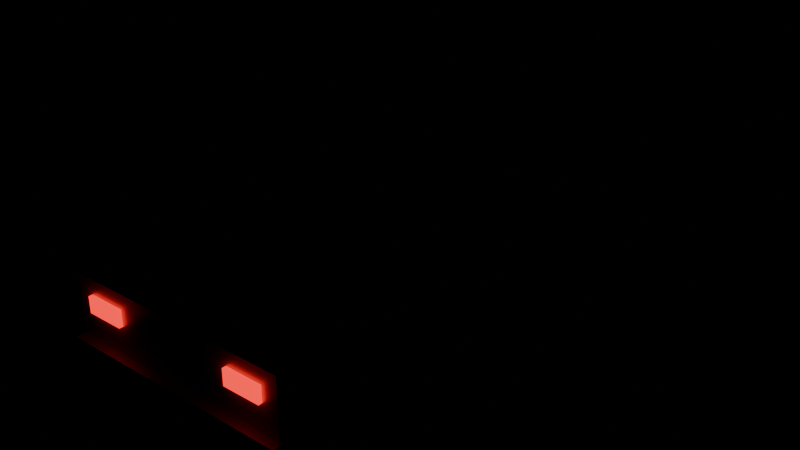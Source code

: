 # Source: Car1.blend  (saved by Blender 5.3.31; exported with 4.5.12 LTS)
import bpy
from mathutils import Matrix  # noqa: F401  (used for matrix-valued properties, if any)

bpy.ops.wm.read_factory_settings(use_empty=True)
scene = bpy.context.scene
scene.name = 'Scene'

# ---- collections
col_car1 = bpy.data.collections.new('Car1'); scene.collection.children.link(col_car1)

# ---- materials (node trees are filled in below, after node groups)
mat_rubber_0 = bpy.data.materials.new('Rubber_0')
mat_metal_1 = bpy.data.materials.new('Metal_1')
mat_glass_2 = bpy.data.materials.new('Glass_2')
mat_glass_3 = bpy.data.materials.new('Glass_3')
mat_neon_4 = bpy.data.materials.new('Neon_4')
mat_metal_5 = bpy.data.materials.new('Metal_5')

# ---- material node trees
mat_rubber_0.use_nodes = True; mat_rubber_0.node_tree.nodes.clear()
_N = mat_rubber_0.node_tree.nodes; _L = mat_rubber_0.node_tree.links
n0 = _N.new('ShaderNodeBsdfPrincipled'); n0.name = 'Principled BSDF'; n0.location = (-200, 100)
n0.inputs[0].default_value = (0.0137, 0.0137, 0.01521, 1.0)
n0.inputs[2].default_value = 0.92
n0.inputs[10].default_value = 0.005
n1 = _N.new('ShaderNodeOutputMaterial'); n1.name = 'Material Output'; n1.location = (200, 100)
_L.new(n0.outputs[0], n1.inputs[0])
n1.is_active_output = True
mat_metal_1.use_nodes = True; mat_metal_1.node_tree.nodes.clear()
_N = mat_metal_1.node_tree.nodes; _L = mat_metal_1.node_tree.links
n0 = _N.new('ShaderNodeBsdfPrincipled'); n0.name = 'Principled BSDF'; n0.location = (-200, 100)
n0.inputs[0].default_value = (0.7157, 0.7157, 0.6724, 1.0)
n0.inputs[1].default_value = 0.55
n0.inputs[2].default_value = 0.42
n0.inputs[10].default_value = 0.005
n1 = _N.new('ShaderNodeOutputMaterial'); n1.name = 'Material Output'; n1.location = (200, 100)
_L.new(n0.outputs[0], n1.inputs[0])
n1.is_active_output = True
mat_glass_2.use_nodes = True; mat_glass_2.node_tree.nodes.clear()
_N = mat_glass_2.node_tree.nodes; _L = mat_glass_2.node_tree.links
n0 = _N.new('ShaderNodeBsdfPrincipled'); n0.name = 'Principled BSDF'; n0.location = (-200, 100)
n0.inputs[0].default_value = (0.1559, 0.2623, 0.3278, 1.0)
n0.inputs[2].default_value = 0.05
n0.inputs[10].default_value = 0.005
n0.inputs[18].default_value = 0.85
n1 = _N.new('ShaderNodeOutputMaterial'); n1.name = 'Material Output'; n1.location = (200, 100)
_L.new(n0.outputs[0], n1.inputs[0])
n1.is_active_output = True
mat_glass_3.use_nodes = True; mat_glass_3.node_tree.nodes.clear()
_N = mat_glass_3.node_tree.nodes; _L = mat_glass_3.node_tree.links
n0 = _N.new('ShaderNodeBsdfPrincipled'); n0.name = 'Principled BSDF'; n0.location = (-200, 100)
n0.inputs[0].default_value = (0.8308, 0.8308, 0.6795, 1.0)
n0.inputs[2].default_value = 0.05
n0.inputs[10].default_value = 0.005
n0.inputs[18].default_value = 0.85
n1 = _N.new('ShaderNodeOutputMaterial'); n1.name = 'Material Output'; n1.location = (200, 100)
_L.new(n0.outputs[0], n1.inputs[0])
n1.is_active_output = True
mat_neon_4.use_nodes = True; mat_neon_4.node_tree.nodes.clear()
_N = mat_neon_4.node_tree.nodes; _L = mat_neon_4.node_tree.links
n0 = _N.new('ShaderNodeBsdfPrincipled'); n0.name = 'Principled BSDF'; n0.location = (-200, 100)
n0.inputs[0].default_value = (0.305, 0.006995, 0.006049, 1.0)
n0.inputs[10].default_value = 0.005
n0.inputs[27].default_value = (0.305, 0.006995, 0.006049, 1.0)
n0.inputs[28].default_value = 6.0
n1 = _N.new('ShaderNodeOutputMaterial'); n1.name = 'Material Output'; n1.location = (200, 100)
_L.new(n0.outputs[0], n1.inputs[0])
n1.is_active_output = True
mat_metal_5.use_nodes = True; mat_metal_5.node_tree.nodes.clear()
_N = mat_metal_5.node_tree.nodes; _L = mat_metal_5.node_tree.links
n0 = _N.new('ShaderNodeBsdfPrincipled'); n0.name = 'Principled BSDF'; n0.location = (-200, 100)
n0.inputs[0].default_value = (0.402, 0.4125, 0.4287, 1.0)
n0.inputs[1].default_value = 0.55
n0.inputs[2].default_value = 0.42
n0.inputs[10].default_value = 0.005
n1 = _N.new('ShaderNodeOutputMaterial'); n1.name = 'Material Output'; n1.location = (200, 100)
_L.new(n0.outputs[0], n1.inputs[0])
n1.is_active_output = True

# ---- meshes
me_wheel_10_1 = bpy.data.meshes.new('Wheel-10_1')
me_wheel_10_1.from_pydata([(-0.1, 0.31, -7.55e-09), (0.1, 0.31, 7.55e-09), (-0.1, 0.2948, -0.0958), (0.1, 0.2948, -0.0958), (-0.1, 0.2508, -0.1822), (0.1, 0.2508, -0.1822), (-0.1, 0.1822, -0.2508), (0.1, 0.1822, -0.2508), (-0.1, 0.0958, -0.2948), (0.1, 0.0958, -0.2948), (-0.1, 0.0, -0.31), (0.1, 0.0, -0.31), (-0.1, -0.0958, -0.2948), (0.1, -0.0958, -0.2948), (-0.1, -0.1822, -0.2508), (0.1, -0.1822, -0.2508), (-0.1, -0.2508, -0.1822), (0.1, -0.2508, -0.1822), (-0.1, -0.2948, -0.0958), (0.1, -0.2948, -0.0958), (-0.1, -0.31, -7.55e-09), (0.1, -0.31, 7.55e-09), (-0.1, -0.2948, 0.0958), (0.1, -0.2948, 0.0958), (-0.1, -0.2508, 0.1822), (0.1, -0.2508, 0.1822), (-0.1, -0.1822, 0.2508), (0.1, -0.1822, 0.2508), (-0.1, -0.0958, 0.2948), (0.1, -0.0958, 0.2948), (-0.1, 0.0, 0.31), (0.1, 0.0, 0.31), (-0.1, 0.0958, 0.2948), (0.1, 0.0958, 0.2948), (-0.1, 0.1822, 0.2508), (0.1, 0.1822, 0.2508), (-0.1, 0.2508, 0.1822), (0.1, 0.2508, 0.1822), (-0.1, 0.2948, 0.0958), (0.1, 0.2948, 0.0958)], [], [(0, 1, 3, 2), (2, 3, 5, 4), (4, 5, 7, 6), (6, 7, 9, 8), (8, 9, 11, 10), (10, 11, 13, 12), (12, 13, 15, 14), (14, 15, 17, 16), (16, 17, 19, 18), (18, 19, 21, 20), (20, 21, 23, 22), (22, 23, 25, 24), (24, 25, 27, 26), (26, 27, 29, 28), (28, 29, 31, 30), (30, 31, 33, 32), (32, 33, 35, 34), (34, 35, 37, 36), (3, 1, 39, 37, 35, 33, 31, 29, 27, 25, 23, 21, 19, 17, 15, 13, 11, 9, 7, 5), (36, 37, 39, 38), (38, 39, 1, 0), (0, 2, 4, 6, 8, 10, 12, 14, 16, 18, 20, 22, 24, 26, 28, 30, 32, 34, 36, 38)])
me_wheel_10_1.polygons.foreach_set('use_smooth', [True] * 22)
me_wheel_10_1.materials.append(mat_rubber_0)
me_wheel_10_1.update()
me_wheel_11_2 = bpy.data.meshes.new('Wheel-11_2')
me_wheel_11_2.from_pydata([(-0.1, 0.31, -7.55e-09), (0.1, 0.31, 7.55e-09), (-0.1, 0.2948, -0.0958), (0.1, 0.2948, -0.0958), (-0.1, 0.2508, -0.1822), (0.1, 0.2508, -0.1822), (-0.1, 0.1822, -0.2508), (0.1, 0.1822, -0.2508), (-0.1, 0.0958, -0.2948), (0.1, 0.0958, -0.2948), (-0.1, 0.0, -0.31), (0.1, 0.0, -0.31), (-0.1, -0.0958, -0.2948), (0.1, -0.0958, -0.2948), (-0.1, -0.1822, -0.2508), (0.1, -0.1822, -0.2508), (-0.1, -0.2508, -0.1822), (0.1, -0.2508, -0.1822), (-0.1, -0.2948, -0.0958), (0.1, -0.2948, -0.0958), (-0.1, -0.31, -7.55e-09), (0.1, -0.31, 7.55e-09), (-0.1, -0.2948, 0.0958), (0.1, -0.2948, 0.0958), (-0.1, -0.2508, 0.1822), (0.1, -0.2508, 0.1822), (-0.1, -0.1822, 0.2508), (0.1, -0.1822, 0.2508), (-0.1, -0.0958, 0.2948), (0.1, -0.0958, 0.2948), (-0.1, 0.0, 0.31), (0.1, 0.0, 0.31), (-0.1, 0.0958, 0.2948), (0.1, 0.0958, 0.2948), (-0.1, 0.1822, 0.2508), (0.1, 0.1822, 0.2508), (-0.1, 0.2508, 0.1822), (0.1, 0.2508, 0.1822), (-0.1, 0.2948, 0.0958), (0.1, 0.2948, 0.0958)], [], [(0, 1, 3, 2), (2, 3, 5, 4), (4, 5, 7, 6), (6, 7, 9, 8), (8, 9, 11, 10), (10, 11, 13, 12), (12, 13, 15, 14), (14, 15, 17, 16), (16, 17, 19, 18), (18, 19, 21, 20), (20, 21, 23, 22), (22, 23, 25, 24), (24, 25, 27, 26), (26, 27, 29, 28), (28, 29, 31, 30), (30, 31, 33, 32), (32, 33, 35, 34), (34, 35, 37, 36), (3, 1, 39, 37, 35, 33, 31, 29, 27, 25, 23, 21, 19, 17, 15, 13, 11, 9, 7, 5), (36, 37, 39, 38), (38, 39, 1, 0), (0, 2, 4, 6, 8, 10, 12, 14, 16, 18, 20, 22, 24, 26, 28, 30, 32, 34, 36, 38)])
me_wheel_11_2.polygons.foreach_set('use_smooth', [True] * 22)
me_wheel_11_2.materials.append(mat_rubber_0)
me_wheel_11_2.update()
me_wheel10_3 = bpy.data.meshes.new('Wheel10_3')
me_wheel10_3.from_pydata([(-0.1, 0.31, -7.55e-09), (0.1, 0.31, 7.55e-09), (-0.1, 0.2948, -0.0958), (0.1, 0.2948, -0.0958), (-0.1, 0.2508, -0.1822), (0.1, 0.2508, -0.1822), (-0.1, 0.1822, -0.2508), (0.1, 0.1822, -0.2508), (-0.1, 0.0958, -0.2948), (0.1, 0.0958, -0.2948), (-0.1, 0.0, -0.31), (0.1, 0.0, -0.31), (-0.1, -0.0958, -0.2948), (0.1, -0.0958, -0.2948), (-0.1, -0.1822, -0.2508), (0.1, -0.1822, -0.2508), (-0.1, -0.2508, -0.1822), (0.1, -0.2508, -0.1822), (-0.1, -0.2948, -0.0958), (0.1, -0.2948, -0.0958), (-0.1, -0.31, -7.55e-09), (0.1, -0.31, 7.55e-09), (-0.1, -0.2948, 0.0958), (0.1, -0.2948, 0.0958), (-0.1, -0.2508, 0.1822), (0.1, -0.2508, 0.1822), (-0.1, -0.1822, 0.2508), (0.1, -0.1822, 0.2508), (-0.1, -0.0958, 0.2948), (0.1, -0.0958, 0.2948), (-0.1, 0.0, 0.31), (0.1, 0.0, 0.31), (-0.1, 0.0958, 0.2948), (0.1, 0.0958, 0.2948), (-0.1, 0.1822, 0.2508), (0.1, 0.1822, 0.2508), (-0.1, 0.2508, 0.1822), (0.1, 0.2508, 0.1822), (-0.1, 0.2948, 0.0958), (0.1, 0.2948, 0.0958)], [], [(0, 1, 3, 2), (2, 3, 5, 4), (4, 5, 7, 6), (6, 7, 9, 8), (8, 9, 11, 10), (10, 11, 13, 12), (12, 13, 15, 14), (14, 15, 17, 16), (16, 17, 19, 18), (18, 19, 21, 20), (20, 21, 23, 22), (22, 23, 25, 24), (24, 25, 27, 26), (26, 27, 29, 28), (28, 29, 31, 30), (30, 31, 33, 32), (32, 33, 35, 34), (34, 35, 37, 36), (3, 1, 39, 37, 35, 33, 31, 29, 27, 25, 23, 21, 19, 17, 15, 13, 11, 9, 7, 5), (36, 37, 39, 38), (38, 39, 1, 0), (0, 2, 4, 6, 8, 10, 12, 14, 16, 18, 20, 22, 24, 26, 28, 30, 32, 34, 36, 38)])
me_wheel10_3.polygons.foreach_set('use_smooth', [True] * 22)
me_wheel10_3.materials.append(mat_rubber_0)
me_wheel10_3.update()
me_wheel11_4 = bpy.data.meshes.new('Wheel11_4')
me_wheel11_4.from_pydata([(-0.1, 0.31, -7.55e-09), (0.1, 0.31, 7.55e-09), (-0.1, 0.2948, -0.0958), (0.1, 0.2948, -0.0958), (-0.1, 0.2508, -0.1822), (0.1, 0.2508, -0.1822), (-0.1, 0.1822, -0.2508), (0.1, 0.1822, -0.2508), (-0.1, 0.0958, -0.2948), (0.1, 0.0958, -0.2948), (-0.1, 0.0, -0.31), (0.1, 0.0, -0.31), (-0.1, -0.0958, -0.2948), (0.1, -0.0958, -0.2948), (-0.1, -0.1822, -0.2508), (0.1, -0.1822, -0.2508), (-0.1, -0.2508, -0.1822), (0.1, -0.2508, -0.1822), (-0.1, -0.2948, -0.0958), (0.1, -0.2948, -0.0958), (-0.1, -0.31, -7.55e-09), (0.1, -0.31, 7.55e-09), (-0.1, -0.2948, 0.0958), (0.1, -0.2948, 0.0958), (-0.1, -0.2508, 0.1822), (0.1, -0.2508, 0.1822), (-0.1, -0.1822, 0.2508), (0.1, -0.1822, 0.2508), (-0.1, -0.0958, 0.2948), (0.1, -0.0958, 0.2948), (-0.1, 0.0, 0.31), (0.1, 0.0, 0.31), (-0.1, 0.0958, 0.2948), (0.1, 0.0958, 0.2948), (-0.1, 0.1822, 0.2508), (0.1, 0.1822, 0.2508), (-0.1, 0.2508, 0.1822), (0.1, 0.2508, 0.1822), (-0.1, 0.2948, 0.0958), (0.1, 0.2948, 0.0958)], [], [(0, 1, 3, 2), (2, 3, 5, 4), (4, 5, 7, 6), (6, 7, 9, 8), (8, 9, 11, 10), (10, 11, 13, 12), (12, 13, 15, 14), (14, 15, 17, 16), (16, 17, 19, 18), (18, 19, 21, 20), (20, 21, 23, 22), (22, 23, 25, 24), (24, 25, 27, 26), (26, 27, 29, 28), (28, 29, 31, 30), (30, 31, 33, 32), (32, 33, 35, 34), (34, 35, 37, 36), (3, 1, 39, 37, 35, 33, 31, 29, 27, 25, 23, 21, 19, 17, 15, 13, 11, 9, 7, 5), (36, 37, 39, 38), (38, 39, 1, 0), (0, 2, 4, 6, 8, 10, 12, 14, 16, 18, 20, 22, 24, 26, 28, 30, 32, 34, 36, 38)])
me_wheel11_4.polygons.foreach_set('use_smooth', [True] * 22)
me_wheel11_4.materials.append(mat_rubber_0)
me_wheel11_4.update()
me_body_5 = bpy.data.meshes.new('Body_5')
me_body_5.from_pydata([(-0.86, -2.05, -0.3), (-0.86, -2.05, 0.3), (-0.86, 2.05, -0.3), (-0.86, 2.05, 0.3), (0.86, -2.05, -0.3), (0.86, -2.05, 0.3), (0.86, 2.05, -0.3), (0.86, 2.05, 0.3)], [], [(0, 1, 3, 2), (2, 3, 7, 6), (6, 7, 5, 4), (4, 5, 1, 0), (2, 6, 4, 0), (7, 3, 1, 5)])
me_body_5.materials.append(mat_metal_1)
me_body_5.update()
me_cabin_6 = bpy.data.meshes.new('Cabin_6')
me_cabin_6.from_pydata([(-0.775, -1.0, -0.275), (-0.775, -1.0, 0.275), (-0.775, 1.0, -0.275), (-0.775, 1.0, 0.275), (0.775, -1.0, -0.275), (0.775, -1.0, 0.275), (0.775, 1.0, -0.275), (0.775, 1.0, 0.275)], [], [(0, 1, 3, 2), (2, 3, 7, 6), (6, 7, 5, 4), (4, 5, 1, 0), (2, 6, 4, 0), (7, 3, 1, 5)])
me_cabin_6.materials.append(mat_metal_1)
me_cabin_6.update()
me_windscreen_7 = bpy.data.meshes.new('Windscreen_7')
me_windscreen_7.from_pydata([(-0.75, -0.3, -0.265), (0.75, -0.3, -0.265), (0.75, 0.3, -0.265), (-0.75, 0.3, -0.265), (-0.75, -0.3, 0.265), (0.75, -0.3, 0.265)], [], [(0, 3, 2, 1), (0, 1, 5, 4), (3, 4, 5, 2), (0, 4, 3), (1, 2, 5)])
me_windscreen_7.materials.append(mat_glass_2)
me_windscreen_7.update()
me_rearscreen_8 = bpy.data.meshes.new('RearScreen_8')
me_rearscreen_8.from_pydata([(-0.75, -0.25, -0.265), (0.75, -0.25, -0.265), (0.75, 0.25, -0.265), (-0.75, 0.25, -0.265), (-0.75, -0.25, 0.265), (0.75, -0.25, 0.265)], [], [(0, 3, 2, 1), (0, 1, 5, 4), (3, 4, 5, 2), (0, 4, 3), (1, 2, 5)])
me_rearscreen_8.materials.append(mat_glass_2)
me_rearscreen_8.update()
me_headlamp_1_9 = bpy.data.meshes.new('Headlamp-1_9')
me_headlamp_1_9.from_pydata([(-0.15, -0.02, -0.07), (-0.15, -0.02, 0.07), (-0.15, 0.02, -0.07), (-0.15, 0.02, 0.07), (0.15, -0.02, -0.07), (0.15, -0.02, 0.07), (0.15, 0.02, -0.07), (0.15, 0.02, 0.07)], [], [(0, 1, 3, 2), (2, 3, 7, 6), (6, 7, 5, 4), (4, 5, 1, 0), (2, 6, 4, 0), (7, 3, 1, 5)])
me_headlamp_1_9.materials.append(mat_glass_3)
me_headlamp_1_9.update()
me_taillamp_1_10 = bpy.data.meshes.new('Taillamp-1_10')
me_taillamp_1_10.from_pydata([(-0.14, -0.02, -0.06), (-0.14, -0.02, 0.06), (-0.14, 0.02, -0.06), (-0.14, 0.02, 0.06), (0.14, -0.02, -0.06), (0.14, -0.02, 0.06), (0.14, 0.02, -0.06), (0.14, 0.02, 0.06)], [], [(0, 1, 3, 2), (2, 3, 7, 6), (6, 7, 5, 4), (4, 5, 1, 0), (2, 6, 4, 0), (7, 3, 1, 5)])
me_taillamp_1_10.materials.append(mat_neon_4)
me_taillamp_1_10.update()
me_headlamp1_11 = bpy.data.meshes.new('Headlamp1_11')
me_headlamp1_11.from_pydata([(-0.15, -0.02, -0.07), (-0.15, -0.02, 0.07), (-0.15, 0.02, -0.07), (-0.15, 0.02, 0.07), (0.15, -0.02, -0.07), (0.15, -0.02, 0.07), (0.15, 0.02, -0.07), (0.15, 0.02, 0.07)], [], [(0, 1, 3, 2), (2, 3, 7, 6), (6, 7, 5, 4), (4, 5, 1, 0), (2, 6, 4, 0), (7, 3, 1, 5)])
me_headlamp1_11.materials.append(mat_glass_3)
me_headlamp1_11.update()
me_taillamp1_12 = bpy.data.meshes.new('Taillamp1_12')
me_taillamp1_12.from_pydata([(-0.14, -0.02, -0.06), (-0.14, -0.02, 0.06), (-0.14, 0.02, -0.06), (-0.14, 0.02, 0.06), (0.14, -0.02, -0.06), (0.14, -0.02, 0.06), (0.14, 0.02, -0.06), (0.14, 0.02, 0.06)], [], [(0, 1, 3, 2), (2, 3, 7, 6), (6, 7, 5, 4), (4, 5, 1, 0), (2, 6, 4, 0), (7, 3, 1, 5)])
me_taillamp1_12.materials.append(mat_neon_4)
me_taillamp1_12.update()
me_bumpers_13 = bpy.data.meshes.new('Bumpers_13')
me_bumpers_13.from_pydata([(-0.88, -2.12, -0.06), (-0.88, -2.12, 0.06), (-0.88, 2.12, -0.06), (-0.88, 2.12, 0.06), (0.88, -2.12, -0.06), (0.88, -2.12, 0.06), (0.88, 2.12, -0.06), (0.88, 2.12, 0.06)], [], [(0, 1, 3, 2), (2, 3, 7, 6), (6, 7, 5, 4), (4, 5, 1, 0), (2, 6, 4, 0), (7, 3, 1, 5)])
me_bumpers_13.materials.append(mat_metal_5)
me_bumpers_13.update()

# ---- objects
ob_wheel_10 = bpy.data.objects.new('Wheel-10', me_wheel_10_1)
ob_wheel_11 = bpy.data.objects.new('Wheel-11', me_wheel_11_2)
ob_wheel10 = bpy.data.objects.new('Wheel10', me_wheel10_3)
ob_wheel11 = bpy.data.objects.new('Wheel11', me_wheel11_4)
ob_body = bpy.data.objects.new('Body', me_body_5)
ob_cabin = bpy.data.objects.new('Cabin', me_cabin_6)
ob_windscreen = bpy.data.objects.new('Windscreen', me_windscreen_7)
ob_rearscreen = bpy.data.objects.new('RearScreen', me_rearscreen_8)
ob_headlamp_1 = bpy.data.objects.new('Headlamp-1', me_headlamp_1_9)
ob_taillamp_1 = bpy.data.objects.new('Taillamp-1', me_taillamp_1_10)
ob_headlamp1 = bpy.data.objects.new('Headlamp1', me_headlamp1_11)
ob_taillamp1 = bpy.data.objects.new('Taillamp1', me_taillamp1_12)
ob_bumpers = bpy.data.objects.new('Bumpers', me_bumpers_13)

# ---- transforms, parenting, visibility, modifiers, constraints
ob_wheel_10.location = (-0.78, 1.25, 0.31)
ob_wheel_11.location = (-0.78, -1.25, 0.31)
ob_wheel10.location = (0.78, 1.25, 0.31)
ob_wheel11.location = (0.78, -1.25, 0.31)
ob_body.location = (0.0, 0.0, 0.62)
ob_cabin.location = (0.0, -0.25, 1.17)
ob_windscreen.location = (0.0, 1.05, 1.17)
ob_windscreen.color = (1.0, 1.0, 1.0, 0.7)
ob_rearscreen.location = (0.0, -1.5, 1.17)
ob_rearscreen.rotation_euler = (0.0, 0.0, 3.142)
ob_rearscreen.color = (1.0, 1.0, 1.0, 0.7)
ob_headlamp_1.location = (-0.6, 2.06, 0.72)
ob_taillamp_1.location = (-0.6, -2.06, 0.75)
ob_headlamp1.location = (0.6, 2.06, 0.72)
ob_taillamp1.location = (0.6, -2.06, 0.75)
ob_bumpers.location = (0.0, 0.0, 0.42)

# ---- collection membership
col_car1.objects.link(ob_wheel_10)
col_car1.objects.link(ob_wheel_11)
col_car1.objects.link(ob_wheel10)
col_car1.objects.link(ob_wheel11)
col_car1.objects.link(ob_body)
col_car1.objects.link(ob_cabin)
col_car1.objects.link(ob_windscreen)
col_car1.objects.link(ob_rearscreen)
col_car1.objects.link(ob_headlamp_1)
col_car1.objects.link(ob_taillamp_1)
col_car1.objects.link(ob_headlamp1)
col_car1.objects.link(ob_taillamp1)
col_car1.objects.link(ob_bumpers)

# ---- scene / render settings (as saved in the file)
scene.frame_start = 1; scene.frame_end = 250; scene.frame_set(1)
scene.render.engine = 'BLENDER_EEVEE_NEXT'
scene.render.bake_bias = 0.0
scene.render.bake_samples = 0
scene.render.compositor_device = 'GPU'
scene.eevee.use_volume_custom_range = False
scene.eevee.fast_gi_thickness_near = 0.1
scene.eevee.fast_gi_thickness_far = 0.0
scene.eevee.ray_tracing_options.screen_trace_thickness = 0.1
bpy.context.view_layer.update()

# ---- added for rendering (the .blend has no active camera): camera
cam_auto = bpy.data.cameras.new('AutoCamera')
cam_auto.lens = 50.0
cam_auto.sensor_width = 36.0
cam_auto.clip_end = 1000.0
ob_auto_camera = bpy.data.objects.new('AutoCamera', cam_auto)
scene.collection.objects.link(ob_auto_camera)
ob_auto_camera.location = (4.45294, -5.34353, 4.28485)
ob_auto_camera.rotation_euler = (1.09748, -7.21219e-08, 0.694738)
scene.camera = ob_auto_camera
bpy.context.view_layer.update()
